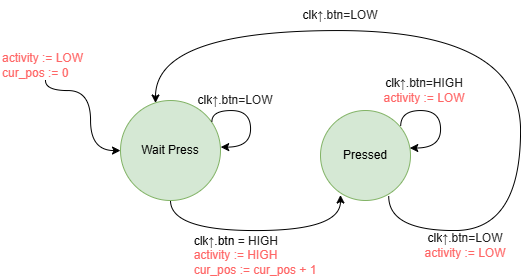

The diagram above was exported from draw.io. Its source (the exported page's mxGraphModel, read from the mxfile embedded in the PNG):
<mxGraphModel dx="1855" dy="721" grid="1" gridSize="10" guides="1" tooltips="1" connect="1" arrows="1" fold="1" page="1" pageScale="1" pageWidth="827" pageHeight="1169" math="0" shadow="0">
  <root>
    <mxCell id="0" />
    <mxCell id="1" parent="0" />
    <mxCell id="YOJ_UroY3R3H-DtL4wHA-8" value="" style="endArrow=classic;html=1;rounded=0;exitX=0.5;exitY=1;exitDx=0;exitDy=0;edgeStyle=orthogonalEdgeStyle;curved=1;" edge="1" parent="1" source="YOJ_UroY3R3H-DtL4wHA-34" target="YOJ_UroY3R3H-DtL4wHA-7">
      <mxGeometry width="50" height="50" relative="1" as="geometry">
        <mxPoint x="90" y="180" as="sourcePoint" />
        <mxPoint x="580" y="270" as="targetPoint" />
        <Array as="points">
          <mxPoint x="35" y="180" />
          <mxPoint x="80" y="180" />
          <mxPoint x="80" y="240" />
        </Array>
      </mxGeometry>
    </mxCell>
    <mxCell id="YOJ_UroY3R3H-DtL4wHA-29" style="edgeStyle=orthogonalEdgeStyle;rounded=0;orthogonalLoop=1;jettySize=auto;html=1;curved=1;exitX=0.758;exitY=0.952;exitDx=0;exitDy=0;exitPerimeter=0;entryX=0.35;entryY=0.025;entryDx=0;entryDy=0;entryPerimeter=0;" edge="1" parent="1" source="YOJ_UroY3R3H-DtL4wHA-9" target="YOJ_UroY3R3H-DtL4wHA-7">
      <mxGeometry relative="1" as="geometry">
        <mxPoint x="360" y="270" as="sourcePoint" />
        <mxPoint x="370" y="120" as="targetPoint" />
        <Array as="points">
          <mxPoint x="378" y="320" />
          <mxPoint x="510" y="320" />
          <mxPoint x="510" y="120" />
          <mxPoint x="145" y="120" />
        </Array>
      </mxGeometry>
    </mxCell>
    <mxCell id="YOJ_UroY3R3H-DtL4wHA-9" value="Pressed" style="ellipse;whiteSpace=wrap;html=1;aspect=fixed;fillColor=#d5e8d4;strokeColor=#82b366;" vertex="1" parent="1">
      <mxGeometry x="310" y="200" width="90" height="90" as="geometry" />
    </mxCell>
    <mxCell id="YOJ_UroY3R3H-DtL4wHA-22" style="edgeStyle=orthogonalEdgeStyle;rounded=0;orthogonalLoop=1;jettySize=auto;html=1;exitX=0.5;exitY=1;exitDx=0;exitDy=0;entryX=0.222;entryY=0.939;entryDx=0;entryDy=0;curved=1;entryPerimeter=0;" edge="1" parent="1" source="YOJ_UroY3R3H-DtL4wHA-7" target="YOJ_UroY3R3H-DtL4wHA-9">
      <mxGeometry relative="1" as="geometry">
        <Array as="points">
          <mxPoint x="160" y="320" />
          <mxPoint x="330" y="320" />
        </Array>
      </mxGeometry>
    </mxCell>
    <mxCell id="YOJ_UroY3R3H-DtL4wHA-7" value="Wait Press" style="ellipse;whiteSpace=wrap;html=1;aspect=fixed;fillColor=#d5e8d4;strokeColor=#82b366;" vertex="1" parent="1">
      <mxGeometry x="110" y="190" width="100" height="100" as="geometry" />
    </mxCell>
    <mxCell id="YOJ_UroY3R3H-DtL4wHA-24" style="edgeStyle=orthogonalEdgeStyle;rounded=0;orthogonalLoop=1;jettySize=auto;html=1;exitX=0.914;exitY=0.213;exitDx=0;exitDy=0;entryX=1.002;entryY=0.466;entryDx=0;entryDy=0;curved=1;exitPerimeter=0;entryPerimeter=0;" edge="1" parent="1" source="YOJ_UroY3R3H-DtL4wHA-7" target="YOJ_UroY3R3H-DtL4wHA-7">
      <mxGeometry relative="1" as="geometry">
        <Array as="points">
          <mxPoint x="201" y="200" />
          <mxPoint x="240" y="200" />
          <mxPoint x="240" y="237" />
        </Array>
      </mxGeometry>
    </mxCell>
    <mxCell id="YOJ_UroY3R3H-DtL4wHA-25" value="&lt;font style=&quot;font-size: 12px;&quot;&gt;clk&lt;span style=&quot;color: rgb(31, 31, 31); font-family: &amp;quot;Google Sans&amp;quot;, Arial, sans-serif; text-align: left; background-color: rgb(255, 255, 255);&quot;&gt;↑.btn=LOW&lt;/span&gt;&lt;/font&gt;&lt;div style=&quot;&quot;&gt;&lt;span style=&quot;font-family: &amp;quot;Google Sans&amp;quot;, Arial, sans-serif; text-align: left; background-color: rgb(255, 255, 255);&quot;&gt;&lt;font color=&quot;#ff6666&quot; style=&quot;font-size: 12px;&quot;&gt;activity := LOW&lt;/font&gt;&lt;/span&gt;&lt;/div&gt;" style="text;html=1;align=center;verticalAlign=middle;whiteSpace=wrap;rounded=0;" vertex="1" parent="1">
      <mxGeometry x="410" y="320" width="90" height="30" as="geometry" />
    </mxCell>
    <mxCell id="YOJ_UroY3R3H-DtL4wHA-30" value="&lt;div style=&quot;text-align: left;&quot;&gt;&lt;span style=&quot;background-color: initial;&quot;&gt;clk&lt;/span&gt;&lt;span style=&quot;color: rgb(31, 31, 31); font-family: &amp;quot;Google Sans&amp;quot;, Arial, sans-serif; text-align: left; background-color: rgb(255, 255, 255);&quot;&gt;↑&lt;/span&gt;&lt;span style=&quot;background-color: initial;&quot;&gt;.btn&lt;/span&gt;&lt;font face=&quot;Google Sans, Arial, sans-serif&quot; color=&quot;#1f1f1f&quot;&gt;&lt;span style=&quot;background-color: rgb(255, 255, 255);&quot;&gt;&amp;nbsp;= HIGH&lt;/span&gt;&lt;/font&gt;&lt;/div&gt;&lt;div style=&quot;text-align: left;&quot;&gt;&lt;font style=&quot;font-size: 12px;&quot; face=&quot;Google Sans, Arial, sans-serif&quot;&gt;&lt;span style=&quot;background-color: rgb(255, 255, 255);&quot;&gt;&lt;font color=&quot;#ff6666&quot; style=&quot;font-size: 12px;&quot;&gt;&lt;font style=&quot;font-size: 12px;&quot;&gt;activity := HIGH&lt;/font&gt;&lt;br&gt;&lt;/font&gt;&lt;/span&gt;&lt;/font&gt;&lt;/div&gt;&lt;div style=&quot;text-align: left;&quot;&gt;&lt;font style=&quot;font-size: 12px;&quot; face=&quot;Google Sans, Arial, sans-serif&quot;&gt;&lt;span style=&quot;background-color: rgb(255, 255, 255);&quot;&gt;&lt;font style=&quot;font-size: 12px;&quot;&gt;&lt;font color=&quot;#ff6666&quot; style=&quot;font-size: 12px;&quot;&gt;cur_pos := cur_pos + 1&lt;/font&gt;&lt;/font&gt;&lt;/span&gt;&lt;/font&gt;&lt;/div&gt;" style="text;html=1;align=center;verticalAlign=middle;whiteSpace=wrap;rounded=0;" vertex="1" parent="1">
      <mxGeometry x="175" y="330" width="140" height="30" as="geometry" />
    </mxCell>
    <mxCell id="YOJ_UroY3R3H-DtL4wHA-33" value="&lt;font style=&quot;font-size: 12px;&quot;&gt;clk&lt;span style=&quot;color: rgb(31, 31, 31); font-family: &amp;quot;Google Sans&amp;quot;, Arial, sans-serif; text-align: left; background-color: rgb(255, 255, 255);&quot;&gt;↑.btn=LOW&lt;/span&gt;&lt;/font&gt;" style="text;html=1;align=center;verticalAlign=middle;whiteSpace=wrap;rounded=0;" vertex="1" parent="1">
      <mxGeometry x="170" y="180" width="110" height="20" as="geometry" />
    </mxCell>
    <mxCell id="YOJ_UroY3R3H-DtL4wHA-34" value="&lt;font color=&quot;#ff6666&quot; style=&quot;font-size: 12px;&quot;&gt;activity := LOW&lt;/font&gt;&lt;div&gt;&lt;font color=&quot;#ff6666&quot; style=&quot;font-size: 12px;&quot;&gt;cur_pos := 0&lt;/font&gt;&lt;/div&gt;" style="text;html=1;align=left;verticalAlign=middle;whiteSpace=wrap;rounded=0;" vertex="1" parent="1">
      <mxGeometry x="-10" y="140" width="90" height="30" as="geometry" />
    </mxCell>
    <mxCell id="YOJ_UroY3R3H-DtL4wHA-35" value="&lt;font style=&quot;font-size: 12px;&quot;&gt;clk&lt;span style=&quot;color: rgb(31, 31, 31); font-family: &amp;quot;Google Sans&amp;quot;, Arial, sans-serif; text-align: left; background-color: rgb(255, 255, 255);&quot;&gt;↑.btn=LOW&lt;/span&gt;&lt;/font&gt;" style="text;html=1;align=center;verticalAlign=middle;whiteSpace=wrap;rounded=0;" vertex="1" parent="1">
      <mxGeometry x="290" y="90" width="80" height="30" as="geometry" />
    </mxCell>
    <mxCell id="YOJ_UroY3R3H-DtL4wHA-38" style="edgeStyle=orthogonalEdgeStyle;rounded=0;orthogonalLoop=1;jettySize=auto;html=1;exitX=0.891;exitY=0.176;exitDx=0;exitDy=0;entryX=0.992;entryY=0.417;entryDx=0;entryDy=0;curved=1;entryPerimeter=0;exitPerimeter=0;" edge="1" parent="1" source="YOJ_UroY3R3H-DtL4wHA-9" target="YOJ_UroY3R3H-DtL4wHA-9">
      <mxGeometry relative="1" as="geometry">
        <Array as="points">
          <mxPoint x="390" y="200" />
          <mxPoint x="430" y="200" />
          <mxPoint x="430" y="238" />
        </Array>
      </mxGeometry>
    </mxCell>
    <mxCell id="YOJ_UroY3R3H-DtL4wHA-41" value="&lt;font style=&quot;font-size: 12px;&quot;&gt;clk&lt;span style=&quot;color: rgb(31, 31, 31); font-family: &amp;quot;Google Sans&amp;quot;, Arial, sans-serif; text-align: left; background-color: rgb(255, 255, 255);&quot;&gt;↑.btn=HIGH&lt;/span&gt;&lt;/font&gt;&lt;div&gt;&lt;font color=&quot;#ff6666&quot; style=&quot;font-size: 12px;&quot;&gt;&lt;span style=&quot;font-family: &amp;quot;Google Sans&amp;quot;, Arial, sans-serif; text-align: left; background-color: rgb(255, 255, 255);&quot;&gt;activity := LOW&lt;/span&gt;&lt;/font&gt;&lt;/div&gt;" style="text;html=1;align=center;verticalAlign=middle;whiteSpace=wrap;rounded=0;" vertex="1" parent="1">
      <mxGeometry x="359" y="170" width="110" height="20" as="geometry" />
    </mxCell>
  </root>
</mxGraphModel>